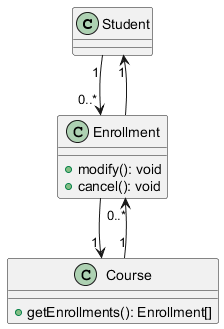

The diagram above was rendered by PlantUML. Its source (embedded in the PNG):
@startuml

class Student {
}

class Course {
  + getEnrollments(): Enrollment[]
}

class Enrollment {
  + modify(): void
  + cancel(): void
}

Student "1" --> "0..*" Enrollment
Course "1" --> "0..*" Enrollment
Enrollment --> "1" Student
Enrollment --> "1" Course

@enduml